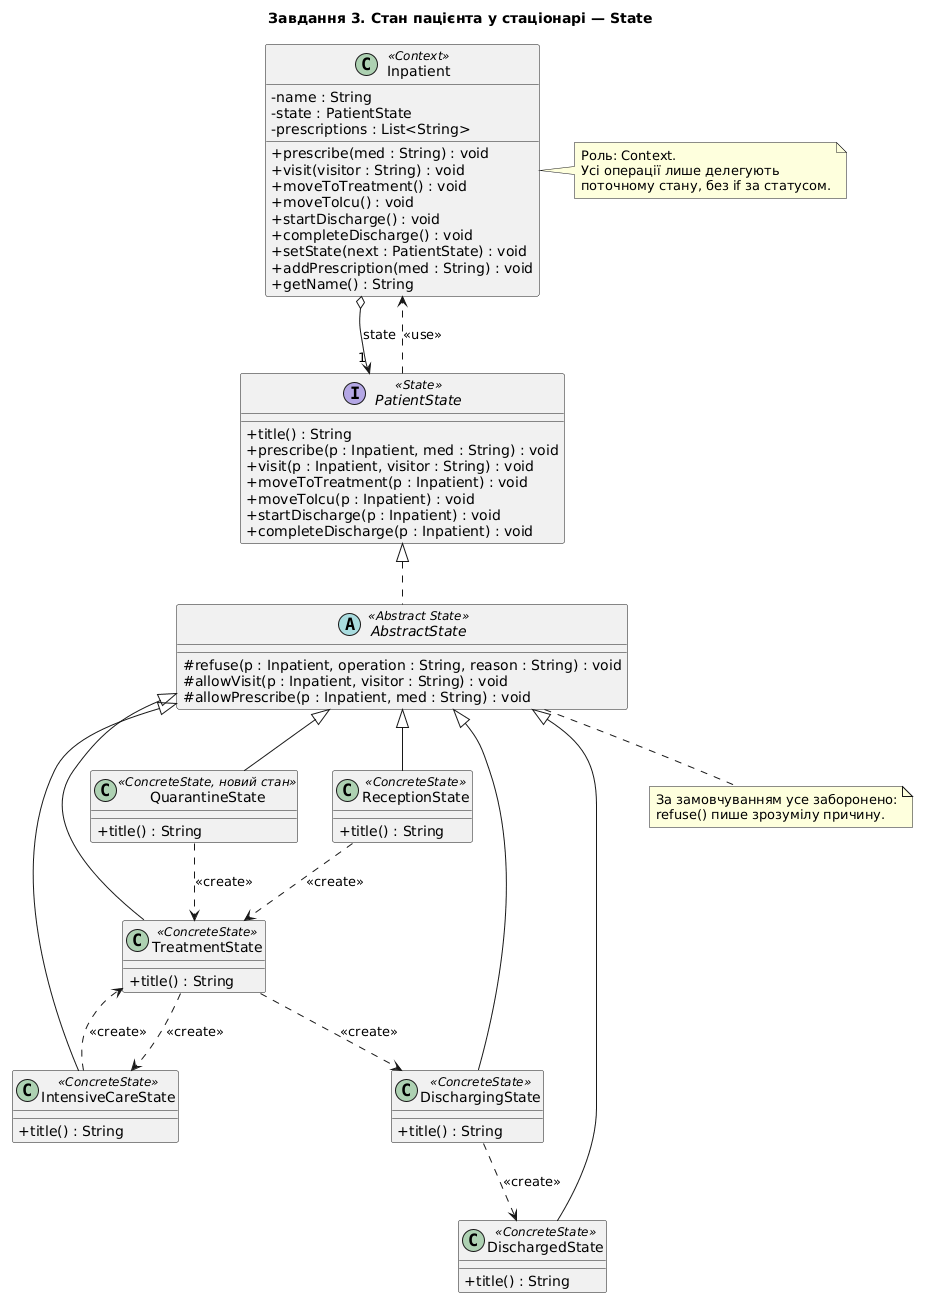

The diagram above was rendered by PlantUML. Its source (embedded in the PNG):
@startuml
title Завдання 3. Стан пацієнта у стаціонарі — State
skinparam classAttributeIconSize 0

class Inpatient <<Context>> {
  - name : String
  - state : PatientState
  - prescriptions : List<String>
  + prescribe(med : String) : void
  + visit(visitor : String) : void
  + moveToTreatment() : void
  + moveToIcu() : void
  + startDischarge() : void
  + completeDischarge() : void
  + setState(next : PatientState) : void
  + addPrescription(med : String) : void
  + getName() : String
}

interface PatientState <<State>> {
  + title() : String
  + prescribe(p : Inpatient, med : String) : void
  + visit(p : Inpatient, visitor : String) : void
  + moveToTreatment(p : Inpatient) : void
  + moveToIcu(p : Inpatient) : void
  + startDischarge(p : Inpatient) : void
  + completeDischarge(p : Inpatient) : void
}

abstract class AbstractState <<Abstract State>> {
  # refuse(p : Inpatient, operation : String, reason : String) : void
  # allowVisit(p : Inpatient, visitor : String) : void
  # allowPrescribe(p : Inpatient, med : String) : void
}

class ReceptionState <<ConcreteState>> {
  + title() : String
}
class TreatmentState <<ConcreteState>> {
  + title() : String
}
class IntensiveCareState <<ConcreteState>> {
  + title() : String
}
class DischargingState <<ConcreteState>> {
  + title() : String
}
class DischargedState <<ConcreteState>> {
  + title() : String
}
class QuarantineState <<ConcreteState, новий стан>> {
  + title() : String
}

Inpatient o--> "1" PatientState : state
PatientState <|.. AbstractState
AbstractState <|-- ReceptionState
AbstractState <|-- TreatmentState
AbstractState <|-- IntensiveCareState
AbstractState <|-- DischargingState
AbstractState <|-- DischargedState
AbstractState <|-- QuarantineState
PatientState ..> Inpatient : <<use>>

ReceptionState ..> TreatmentState : <<create>>
TreatmentState ..> IntensiveCareState : <<create>>
TreatmentState ..> DischargingState : <<create>>
IntensiveCareState ..> TreatmentState : <<create>>
DischargingState ..> DischargedState : <<create>>
QuarantineState ..> TreatmentState : <<create>>

note right of Inpatient
  Роль: Context.
  Усі операції лише делегують
  поточному стану, без if за статусом.
end note
note bottom of AbstractState
  За замовчуванням усе заборонено:
  refuse() пише зрозумілу причину.
end note
@enduml